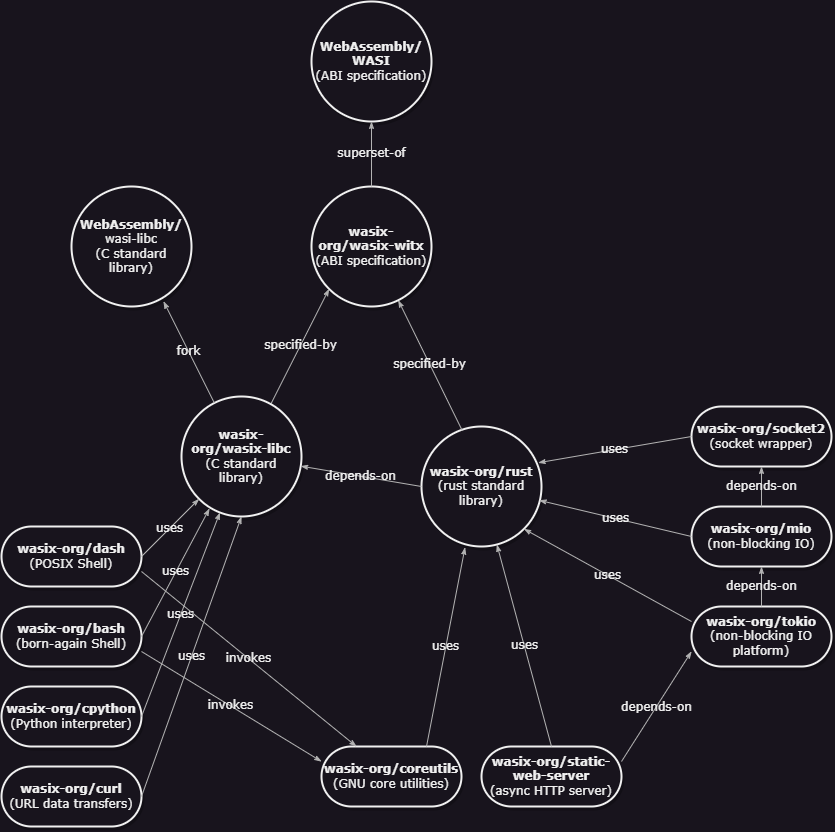

The diagram above was exported from draw.io. Its source (the exported page's mxGraphModel, read from the mxfile embedded in the PNG):
<mxGraphModel dx="2333" dy="2052" grid="1" gridSize="10" guides="1" tooltips="1" connect="1" arrows="1" fold="1" page="1" pageScale="1" pageWidth="1100" pageHeight="850" background="none" math="0" shadow="0">
  <root>
    <mxCell id="0" />
    <mxCell id="1" parent="0" />
    <mxCell id="2c924340bb9dbf6c-4" value="&lt;b&gt;wasix-org/wasix-witx&lt;/b&gt;&lt;br&gt;(ABI specification)" style="ellipse;whiteSpace=wrap;html=1;rounded=1;shadow=1;comic=0;labelBackgroundColor=none;strokeWidth=2;fontFamily=Verdana;fontSize=12;align=center;" parent="1" vertex="1">
      <mxGeometry x="470" y="105" width="120" height="120" as="geometry" />
    </mxCell>
    <mxCell id="2c924340bb9dbf6c-33" value="specified-by" style="edgeStyle=none;rounded=1;html=1;labelBackgroundColor=none;startArrow=none;startFill=0;startSize=5;endArrow=classicThin;endFill=1;endSize=5;jettySize=auto;orthogonalLoop=1;strokeColor=#B3B3B3;strokeWidth=1;fontFamily=Verdana;fontSize=12;exitX=0.747;exitY=0.058;exitDx=0;exitDy=0;entryX=0;entryY=1;entryDx=0;entryDy=0;exitPerimeter=0;" parent="1" source="P7lKFxrB4OPsHLQeTu6b-1" target="2c924340bb9dbf6c-4" edge="1">
      <mxGeometry relative="1" as="geometry">
        <mxPoint x="360" y="225" as="targetPoint" />
      </mxGeometry>
    </mxCell>
    <mxCell id="P7lKFxrB4OPsHLQeTu6b-1" value="&lt;b&gt;wasix-org/wasix-libc&lt;/b&gt;&lt;br&gt;(C standard library)" style="ellipse;whiteSpace=wrap;html=1;rounded=1;shadow=1;comic=0;labelBackgroundColor=none;strokeWidth=2;fontFamily=Verdana;fontSize=12;align=center;" parent="1" vertex="1">
      <mxGeometry x="340" y="315" width="120" height="120" as="geometry" />
    </mxCell>
    <mxCell id="P7lKFxrB4OPsHLQeTu6b-2" value="&lt;b&gt;wasix-org/rust&lt;/b&gt;&lt;br&gt;(rust standard library)" style="ellipse;whiteSpace=wrap;html=1;rounded=1;shadow=1;comic=0;labelBackgroundColor=none;strokeWidth=2;fontFamily=Verdana;fontSize=12;align=center;" parent="1" vertex="1">
      <mxGeometry x="580" y="345" width="120" height="120" as="geometry" />
    </mxCell>
    <mxCell id="P7lKFxrB4OPsHLQeTu6b-3" value="depends-on" style="edgeStyle=none;rounded=1;html=1;labelBackgroundColor=none;startArrow=none;startFill=0;startSize=5;endArrow=classicThin;endFill=1;endSize=5;jettySize=auto;orthogonalLoop=1;strokeColor=#B3B3B3;strokeWidth=1;fontFamily=Verdana;fontSize=12;exitX=0;exitY=0.5;exitDx=0;exitDy=0;" parent="1" source="P7lKFxrB4OPsHLQeTu6b-2" target="P7lKFxrB4OPsHLQeTu6b-1" edge="1">
      <mxGeometry relative="1" as="geometry">
        <mxPoint x="502" y="186" as="sourcePoint" />
        <mxPoint x="578" y="303" as="targetPoint" />
      </mxGeometry>
    </mxCell>
    <mxCell id="P7lKFxrB4OPsHLQeTu6b-4" value="specified-by" style="edgeStyle=none;rounded=1;html=1;labelBackgroundColor=none;startArrow=none;startFill=0;startSize=5;endArrow=classicThin;endFill=1;endSize=5;jettySize=auto;orthogonalLoop=1;strokeColor=#B3B3B3;strokeWidth=1;fontFamily=Verdana;fontSize=12;exitX=0.34;exitY=0.035;exitDx=0;exitDy=0;entryX=0.723;entryY=0.948;entryDx=0;entryDy=0;exitPerimeter=0;entryPerimeter=0;" parent="1" source="P7lKFxrB4OPsHLQeTu6b-2" target="2c924340bb9dbf6c-4" edge="1">
      <mxGeometry relative="1" as="geometry">
        <mxPoint x="708" y="247" as="sourcePoint" />
        <mxPoint x="660" y="185" as="targetPoint" />
      </mxGeometry>
    </mxCell>
    <mxCell id="P7lKFxrB4OPsHLQeTu6b-5" value="&lt;b&gt;wasix-org/mio&lt;/b&gt;&lt;br&gt;(non-blocking IO)" style="whiteSpace=wrap;html=1;rounded=1;shadow=1;comic=0;labelBackgroundColor=none;strokeWidth=2;fontFamily=Verdana;fontSize=12;align=center;arcSize=50;" parent="1" vertex="1">
      <mxGeometry x="850" y="425" width="140" height="60" as="geometry" />
    </mxCell>
    <mxCell id="P7lKFxrB4OPsHLQeTu6b-6" value="&lt;b&gt;wasix-org/tokio&lt;/b&gt;&lt;br&gt;(non-blocking IO platform)" style="whiteSpace=wrap;html=1;rounded=1;shadow=1;comic=0;labelBackgroundColor=none;strokeWidth=2;fontFamily=Verdana;fontSize=12;align=center;arcSize=50;" parent="1" vertex="1">
      <mxGeometry x="850" y="525" width="140" height="60" as="geometry" />
    </mxCell>
    <mxCell id="P7lKFxrB4OPsHLQeTu6b-7" value="&lt;b&gt;wasix-org/socket2&lt;/b&gt;&lt;br&gt;(socket wrapper)" style="whiteSpace=wrap;html=1;rounded=1;shadow=1;comic=0;labelBackgroundColor=none;strokeWidth=2;fontFamily=Verdana;fontSize=12;align=center;arcSize=50;" parent="1" vertex="1">
      <mxGeometry x="850" y="325" width="140" height="60" as="geometry" />
    </mxCell>
    <mxCell id="P7lKFxrB4OPsHLQeTu6b-8" value="uses" style="edgeStyle=none;rounded=1;html=1;labelBackgroundColor=none;startArrow=none;startFill=0;startSize=5;endArrow=classicThin;endFill=1;endSize=5;jettySize=auto;orthogonalLoop=1;strokeColor=#B3B3B3;strokeWidth=1;fontFamily=Verdana;fontSize=12;exitX=0;exitY=0.5;exitDx=0;exitDy=0;entryX=0.973;entryY=0.302;entryDx=0;entryDy=0;entryPerimeter=0;" parent="1" source="P7lKFxrB4OPsHLQeTu6b-7" target="P7lKFxrB4OPsHLQeTu6b-2" edge="1">
      <mxGeometry relative="1" as="geometry">
        <mxPoint x="846" y="345" as="sourcePoint" />
        <mxPoint x="820" y="189" as="targetPoint" />
      </mxGeometry>
    </mxCell>
    <mxCell id="P7lKFxrB4OPsHLQeTu6b-9" value="uses" style="edgeStyle=none;rounded=1;html=1;labelBackgroundColor=none;startArrow=none;startFill=0;startSize=5;endArrow=classicThin;endFill=1;endSize=5;jettySize=auto;orthogonalLoop=1;strokeColor=#B3B3B3;strokeWidth=1;fontFamily=Verdana;fontSize=12;exitX=0;exitY=0.5;exitDx=0;exitDy=0;entryX=0.98;entryY=0.615;entryDx=0;entryDy=0;entryPerimeter=0;" parent="1" source="P7lKFxrB4OPsHLQeTu6b-5" target="P7lKFxrB4OPsHLQeTu6b-2" edge="1">
      <mxGeometry relative="1" as="geometry">
        <mxPoint x="880" y="375" as="sourcePoint" />
        <mxPoint x="707" y="391" as="targetPoint" />
      </mxGeometry>
    </mxCell>
    <mxCell id="P7lKFxrB4OPsHLQeTu6b-10" value="uses" style="edgeStyle=none;rounded=1;html=1;labelBackgroundColor=none;startArrow=none;startFill=0;startSize=5;endArrow=classicThin;endFill=1;endSize=5;jettySize=auto;orthogonalLoop=1;strokeColor=#B3B3B3;strokeWidth=1;fontFamily=Verdana;fontSize=12;exitX=0;exitY=0.25;exitDx=0;exitDy=0;entryX=1;entryY=1;entryDx=0;entryDy=0;" parent="1" source="P7lKFxrB4OPsHLQeTu6b-6" target="P7lKFxrB4OPsHLQeTu6b-2" edge="1">
      <mxGeometry relative="1" as="geometry">
        <mxPoint x="880" y="465" as="sourcePoint" />
        <mxPoint x="708" y="429" as="targetPoint" />
      </mxGeometry>
    </mxCell>
    <mxCell id="P7lKFxrB4OPsHLQeTu6b-11" value="depends-on" style="edgeStyle=none;rounded=1;html=1;labelBackgroundColor=none;startArrow=none;startFill=0;startSize=5;endArrow=classicThin;endFill=1;endSize=5;jettySize=auto;orthogonalLoop=1;strokeColor=#B3B3B3;strokeWidth=1;fontFamily=Verdana;fontSize=12;exitX=0.5;exitY=0;exitDx=0;exitDy=0;entryX=0.5;entryY=1;entryDx=0;entryDy=0;" parent="1" source="P7lKFxrB4OPsHLQeTu6b-6" target="P7lKFxrB4OPsHLQeTu6b-5" edge="1">
      <mxGeometry relative="1" as="geometry">
        <mxPoint x="880" y="560" as="sourcePoint" />
        <mxPoint x="692" y="477" as="targetPoint" />
      </mxGeometry>
    </mxCell>
    <mxCell id="P7lKFxrB4OPsHLQeTu6b-12" value="depends-on" style="edgeStyle=none;rounded=1;html=1;labelBackgroundColor=none;startArrow=none;startFill=0;startSize=5;endArrow=classicThin;endFill=1;endSize=5;jettySize=auto;orthogonalLoop=1;strokeColor=#B3B3B3;strokeWidth=1;fontFamily=Verdana;fontSize=12;exitX=0.5;exitY=0;exitDx=0;exitDy=0;entryX=0.5;entryY=1;entryDx=0;entryDy=0;" parent="1" source="P7lKFxrB4OPsHLQeTu6b-5" target="P7lKFxrB4OPsHLQeTu6b-7" edge="1">
      <mxGeometry relative="1" as="geometry">
        <mxPoint x="950" y="525" as="sourcePoint" />
        <mxPoint x="950" y="495" as="targetPoint" />
      </mxGeometry>
    </mxCell>
    <mxCell id="P7lKFxrB4OPsHLQeTu6b-13" value="&lt;b&gt;wasix-org/static-web-server&lt;/b&gt;&lt;br&gt;(async HTTP server)" style="whiteSpace=wrap;html=1;rounded=1;shadow=1;comic=0;labelBackgroundColor=none;strokeWidth=2;fontFamily=Verdana;fontSize=12;align=center;arcSize=50;" parent="1" vertex="1">
      <mxGeometry x="640" y="665" width="140" height="60" as="geometry" />
    </mxCell>
    <mxCell id="P7lKFxrB4OPsHLQeTu6b-14" value="uses" style="edgeStyle=none;rounded=1;html=1;labelBackgroundColor=none;startArrow=none;startFill=0;startSize=5;endArrow=classicThin;endFill=1;endSize=5;jettySize=auto;orthogonalLoop=1;strokeColor=#B3B3B3;strokeWidth=1;fontFamily=Verdana;fontSize=12;exitX=0.5;exitY=0;exitDx=0;exitDy=0;" parent="1" source="P7lKFxrB4OPsHLQeTu6b-13" target="P7lKFxrB4OPsHLQeTu6b-2" edge="1">
      <mxGeometry relative="1" as="geometry">
        <mxPoint x="880" y="580" as="sourcePoint" />
        <mxPoint x="692" y="457" as="targetPoint" />
      </mxGeometry>
    </mxCell>
    <mxCell id="P7lKFxrB4OPsHLQeTu6b-15" value="depends-on" style="edgeStyle=none;rounded=1;html=1;labelBackgroundColor=none;startArrow=none;startFill=0;startSize=5;endArrow=classicThin;endFill=1;endSize=5;jettySize=auto;orthogonalLoop=1;strokeColor=#B3B3B3;strokeWidth=1;fontFamily=Verdana;fontSize=12;exitX=1;exitY=0.25;exitDx=0;exitDy=0;entryX=0;entryY=0.75;entryDx=0;entryDy=0;" parent="1" source="P7lKFxrB4OPsHLQeTu6b-13" target="P7lKFxrB4OPsHLQeTu6b-6" edge="1">
      <mxGeometry relative="1" as="geometry">
        <mxPoint x="720" y="665" as="sourcePoint" />
        <mxPoint x="650" y="475" as="targetPoint" />
      </mxGeometry>
    </mxCell>
    <mxCell id="P7lKFxrB4OPsHLQeTu6b-16" value="&lt;b&gt;wasix-org/bash&lt;/b&gt;&lt;br&gt;(born-again Shell)" style="whiteSpace=wrap;html=1;rounded=1;shadow=1;comic=0;labelBackgroundColor=none;strokeWidth=2;fontFamily=Verdana;fontSize=12;align=center;arcSize=50;" parent="1" vertex="1">
      <mxGeometry x="160" y="525" width="140" height="60" as="geometry" />
    </mxCell>
    <mxCell id="P7lKFxrB4OPsHLQeTu6b-17" value="&lt;b&gt;wasix-org/dash&lt;/b&gt;&lt;br&gt;(POSIX Shell)" style="whiteSpace=wrap;html=1;rounded=1;shadow=1;comic=0;labelBackgroundColor=none;strokeWidth=2;fontFamily=Verdana;fontSize=12;align=center;arcSize=50;" parent="1" vertex="1">
      <mxGeometry x="160" y="445" width="140" height="60" as="geometry" />
    </mxCell>
    <mxCell id="P7lKFxrB4OPsHLQeTu6b-18" value="&lt;b&gt;wasix-org/cpython&lt;/b&gt;&lt;br&gt;(Python interpreter)" style="whiteSpace=wrap;html=1;rounded=1;shadow=1;comic=0;labelBackgroundColor=none;strokeWidth=2;fontFamily=Verdana;fontSize=12;align=center;arcSize=50;" parent="1" vertex="1">
      <mxGeometry x="160" y="605" width="140" height="60" as="geometry" />
    </mxCell>
    <mxCell id="P7lKFxrB4OPsHLQeTu6b-19" value="&lt;b&gt;wasix-org/curl&lt;/b&gt;&lt;br&gt;(URL data transfers)" style="whiteSpace=wrap;html=1;rounded=1;shadow=1;comic=0;labelBackgroundColor=none;strokeWidth=2;fontFamily=Verdana;fontSize=12;align=center;arcSize=50;" parent="1" vertex="1">
      <mxGeometry x="160" y="685" width="140" height="60" as="geometry" />
    </mxCell>
    <mxCell id="P7lKFxrB4OPsHLQeTu6b-20" value="uses" style="edgeStyle=none;rounded=1;html=1;labelBackgroundColor=none;startArrow=none;startFill=0;startSize=5;endArrow=classicThin;endFill=1;endSize=5;jettySize=auto;orthogonalLoop=1;strokeColor=#B3B3B3;strokeWidth=1;fontFamily=Verdana;fontSize=12;exitX=1;exitY=0.5;exitDx=0;exitDy=0;entryX=0;entryY=1;entryDx=0;entryDy=0;" parent="1" source="P7lKFxrB4OPsHLQeTu6b-17" target="P7lKFxrB4OPsHLQeTu6b-1" edge="1">
      <mxGeometry relative="1" as="geometry">
        <mxPoint x="650" y="675" as="sourcePoint" />
        <mxPoint x="650" y="475" as="targetPoint" />
      </mxGeometry>
    </mxCell>
    <mxCell id="P7lKFxrB4OPsHLQeTu6b-21" value="uses" style="edgeStyle=none;rounded=1;html=1;labelBackgroundColor=none;startArrow=none;startFill=0;startSize=5;endArrow=classicThin;endFill=1;endSize=5;jettySize=auto;orthogonalLoop=1;strokeColor=#B3B3B3;strokeWidth=1;fontFamily=Verdana;fontSize=12;exitX=1;exitY=0.5;exitDx=0;exitDy=0;entryX=0;entryY=1;entryDx=0;entryDy=0;" parent="1" source="P7lKFxrB4OPsHLQeTu6b-16" edge="1">
      <mxGeometry relative="1" as="geometry">
        <mxPoint x="310" y="485" as="sourcePoint" />
        <mxPoint x="368" y="427" as="targetPoint" />
      </mxGeometry>
    </mxCell>
    <mxCell id="P7lKFxrB4OPsHLQeTu6b-22" value="uses" style="edgeStyle=none;rounded=1;html=1;labelBackgroundColor=none;startArrow=none;startFill=0;startSize=5;endArrow=classicThin;endFill=1;endSize=5;jettySize=auto;orthogonalLoop=1;strokeColor=#B3B3B3;strokeWidth=1;fontFamily=Verdana;fontSize=12;exitX=1;exitY=0.5;exitDx=0;exitDy=0;" parent="1" source="P7lKFxrB4OPsHLQeTu6b-18" target="P7lKFxrB4OPsHLQeTu6b-1" edge="1">
      <mxGeometry relative="1" as="geometry">
        <mxPoint x="310" y="565" as="sourcePoint" />
        <mxPoint x="378" y="437" as="targetPoint" />
      </mxGeometry>
    </mxCell>
    <mxCell id="P7lKFxrB4OPsHLQeTu6b-23" value="uses" style="edgeStyle=none;rounded=1;html=1;labelBackgroundColor=none;startArrow=none;startFill=0;startSize=5;endArrow=classicThin;endFill=1;endSize=5;jettySize=auto;orthogonalLoop=1;strokeColor=#B3B3B3;strokeWidth=1;fontFamily=Verdana;fontSize=12;exitX=1;exitY=0.5;exitDx=0;exitDy=0;entryX=0.5;entryY=1;entryDx=0;entryDy=0;" parent="1" source="P7lKFxrB4OPsHLQeTu6b-19" target="P7lKFxrB4OPsHLQeTu6b-1" edge="1">
      <mxGeometry relative="1" as="geometry">
        <mxPoint x="310" y="645" as="sourcePoint" />
        <mxPoint x="388" y="447" as="targetPoint" />
      </mxGeometry>
    </mxCell>
    <mxCell id="O6ICbiA1zce-JGe5-F6w-1" value="&lt;b&gt;wasix-org/coreutils&lt;/b&gt;&lt;br&gt;(GNU core utilities)" style="whiteSpace=wrap;html=1;rounded=1;shadow=1;comic=0;labelBackgroundColor=none;strokeWidth=2;fontFamily=Verdana;fontSize=12;align=center;arcSize=50;" vertex="1" parent="1">
      <mxGeometry x="480" y="665" width="140" height="60" as="geometry" />
    </mxCell>
    <mxCell id="O6ICbiA1zce-JGe5-F6w-2" value="uses" style="edgeStyle=none;rounded=1;html=1;labelBackgroundColor=none;startArrow=none;startFill=0;startSize=5;endArrow=classicThin;endFill=1;endSize=5;jettySize=auto;orthogonalLoop=1;strokeColor=#B3B3B3;strokeWidth=1;fontFamily=Verdana;fontSize=12;exitX=0.75;exitY=0;exitDx=0;exitDy=0;entryX=0.363;entryY=1.007;entryDx=0;entryDy=0;entryPerimeter=0;" edge="1" parent="1" source="O6ICbiA1zce-JGe5-F6w-1" target="P7lKFxrB4OPsHLQeTu6b-2">
      <mxGeometry relative="1" as="geometry">
        <mxPoint x="650" y="675" as="sourcePoint" />
        <mxPoint x="650" y="475" as="targetPoint" />
      </mxGeometry>
    </mxCell>
    <mxCell id="O6ICbiA1zce-JGe5-F6w-3" value="invokes" style="edgeStyle=none;rounded=1;html=1;labelBackgroundColor=none;startArrow=none;startFill=0;startSize=5;endArrow=classicThin;endFill=1;endSize=5;jettySize=auto;orthogonalLoop=1;strokeColor=#B3B3B3;strokeWidth=1;fontFamily=Verdana;fontSize=12;exitX=1;exitY=0.75;exitDx=0;exitDy=0;entryX=0;entryY=0.25;entryDx=0;entryDy=0;" edge="1" parent="1" source="P7lKFxrB4OPsHLQeTu6b-16" target="O6ICbiA1zce-JGe5-F6w-1">
      <mxGeometry relative="1" as="geometry">
        <mxPoint x="545" y="595" as="sourcePoint" />
        <mxPoint x="608" y="457" as="targetPoint" />
      </mxGeometry>
    </mxCell>
    <mxCell id="O6ICbiA1zce-JGe5-F6w-5" value="invokes" style="edgeStyle=none;rounded=1;html=1;labelBackgroundColor=none;startArrow=none;startFill=0;startSize=5;endArrow=classicThin;endFill=1;endSize=5;jettySize=auto;orthogonalLoop=1;strokeColor=#B3B3B3;strokeWidth=1;fontFamily=Verdana;fontSize=12;exitX=1;exitY=0.75;exitDx=0;exitDy=0;entryX=0.25;entryY=0;entryDx=0;entryDy=0;" edge="1" parent="1" source="P7lKFxrB4OPsHLQeTu6b-17" target="O6ICbiA1zce-JGe5-F6w-1">
      <mxGeometry relative="1" as="geometry">
        <mxPoint x="310" y="580" as="sourcePoint" />
        <mxPoint x="450" y="690" as="targetPoint" />
      </mxGeometry>
    </mxCell>
    <mxCell id="O6ICbiA1zce-JGe5-F6w-6" value="&lt;b&gt;WebAssembly/&lt;br&gt;WASI&lt;/b&gt;&lt;br&gt;(ABI specification)" style="ellipse;whiteSpace=wrap;html=1;rounded=1;shadow=1;comic=0;labelBackgroundColor=none;strokeWidth=2;fontFamily=Verdana;fontSize=12;align=center;" vertex="1" parent="1">
      <mxGeometry x="470" y="-80" width="120" height="120" as="geometry" />
    </mxCell>
    <mxCell id="O6ICbiA1zce-JGe5-F6w-7" value="superset-of" style="edgeStyle=none;rounded=1;html=1;labelBackgroundColor=none;startArrow=none;startFill=0;startSize=5;endArrow=classicThin;endFill=1;endSize=5;jettySize=auto;orthogonalLoop=1;strokeColor=#B3B3B3;strokeWidth=1;fontFamily=Verdana;fontSize=12;exitX=0.5;exitY=0;exitDx=0;exitDy=0;entryX=0.5;entryY=1;entryDx=0;entryDy=0;" edge="1" parent="1" source="2c924340bb9dbf6c-4" target="O6ICbiA1zce-JGe5-F6w-6">
      <mxGeometry relative="1" as="geometry">
        <mxPoint x="498" y="217" as="targetPoint" />
        <mxPoint x="440" y="332" as="sourcePoint" />
      </mxGeometry>
    </mxCell>
    <mxCell id="O6ICbiA1zce-JGe5-F6w-8" value="&lt;b&gt;WebAssembly/&lt;br&gt;&lt;/b&gt;wasi-libc&lt;br&gt;(C standard library)" style="ellipse;whiteSpace=wrap;html=1;rounded=1;shadow=1;comic=0;labelBackgroundColor=none;strokeWidth=2;fontFamily=Verdana;fontSize=12;align=center;" vertex="1" parent="1">
      <mxGeometry x="230" y="105" width="120" height="120" as="geometry" />
    </mxCell>
    <mxCell id="O6ICbiA1zce-JGe5-F6w-9" value="fork" style="edgeStyle=none;rounded=1;html=1;labelBackgroundColor=none;startArrow=none;startFill=0;startSize=5;endArrow=classicThin;endFill=1;endSize=5;jettySize=auto;orthogonalLoop=1;strokeColor=#B3B3B3;strokeWidth=1;fontFamily=Verdana;fontSize=12;entryX=0.767;entryY=0.957;entryDx=0;entryDy=0;entryPerimeter=0;" edge="1" parent="1" source="P7lKFxrB4OPsHLQeTu6b-1" target="O6ICbiA1zce-JGe5-F6w-8">
      <mxGeometry relative="1" as="geometry">
        <mxPoint x="370" y="260" as="targetPoint" />
        <mxPoint x="370" y="325" as="sourcePoint" />
      </mxGeometry>
    </mxCell>
  </root>
</mxGraphModel>